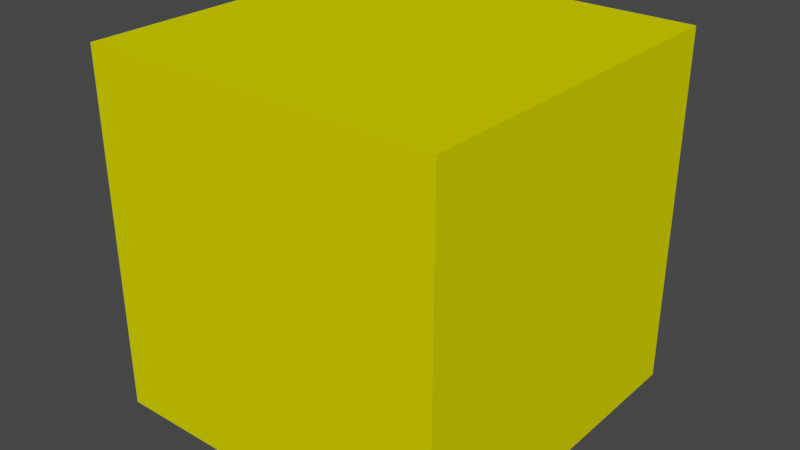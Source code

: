 # Source: light.blend  (saved by Blender 2.82.7; exported with 4.5.12 LTS)
import bpy
from mathutils import Matrix  # noqa: F401  (used for matrix-valued properties, if any)

bpy.ops.wm.read_factory_settings(use_empty=True)
scene = bpy.context.scene
scene.name = 'Scene'

# ---- collections
col_collection = bpy.data.collections.new('Collection'); scene.collection.children.link(col_collection)

# ---- materials (node trees are filled in below, after node groups)
mat_material = bpy.data.materials.new('Material')
mat_material.alpha_threshold = 0.0
mat_material.use_transparent_shadow = False
mat_material.diffuse_color = (0.8, 0.7624, 0.0, 1.0)
mat_material.roughness = 0.8141
mat_material.specular_intensity = 0.5078
mat_material.line_color = (0.0, 0.0, 0.0, 1.0)

# ---- material node trees

# ---- world
world_world = bpy.data.worlds.new('World'); scene.world = world_world
world_world.use_nodes = True; world_world.node_tree.nodes.clear()
_N = world_world.node_tree.nodes; _L = world_world.node_tree.links
n0 = _N.new('ShaderNodeOutputWorld'); n0.name = 'World Output'; n0.location = (300, 300)
n1 = _N.new('ShaderNodeBackground'); n1.name = 'Background'; n1.location = (10, 300)
n1.inputs[0].default_value = (0.05088, 0.05088, 0.05088, 1.0)
_L.new(n1.outputs[0], n0.inputs[0])
n0.is_active_output = True
world_world.color = (0.05088, 0.05088, 0.05088)
world_world.use_sun_shadow = False
world_world.sun_shadow_jitter_overblur = 0.0

# ---- meshes
me_cube = bpy.data.meshes.new('Cube')
me_cube.from_pydata([(1.0, 1.0, 1.0), (1.0, 1.0, -1.0), (1.0, -1.0, 1.0), (1.0, -1.0, -1.0), (-1.0, 1.0, 1.0), (-1.0, 1.0, -1.0), (-1.0, -1.0, 1.0), (-1.0, -1.0, -1.0)], [], [(0, 4, 6, 2), (3, 2, 6, 7), (7, 6, 4, 5), (5, 1, 3, 7), (1, 0, 2, 3), (5, 4, 0, 1)])
_uv = me_cube.uv_layers.new(name='UVMap')
_uv.uv.foreach_set('vector', [0.625, 0.5, 0.875, 0.5, 0.875, 0.75, 0.625, 0.75, 0.375, 0.75, 0.625, 0.75, 0.625, 1.0, 0.375, 1.0, 0.375, 0.0, 0.625, 0.0, 0.625, 0.25, 0.375, 0.25, 0.125, 0.5, 0.375, 0.5, 0.375, 0.75, 0.125, 0.75, 0.375, 0.5, 0.625, 0.5, 0.625, 0.75, 0.375, 0.75, 0.375, 0.25, 0.625, 0.25, 0.625, 0.5, 0.375, 0.5])
me_cube.materials.append(mat_material)
me_cube.use_remesh_preserve_volume = False
me_cube.use_remesh_preserve_attributes = False
me_cube.use_mirror_vertex_groups = False
me_cube.update()

# ---- objects
ob_cube = bpy.data.objects.new('Cube', me_cube)

# ---- transforms, parenting, visibility, modifiers, constraints
ob_cube.location = (0.0, 0.0, 0.0)
ob_cube.lock_rotations_4d = False
ob_cube.empty_display_type = 'ARROWS'
ob_cube.lineart.crease_threshold = 0.0

# ---- collection membership
col_collection.objects.link(ob_cube)

# ---- scene / render settings (as saved in the file)
scene.frame_start = 1; scene.frame_end = 250; scene.frame_set(1)
scene.render.engine = 'BLENDER_EEVEE_NEXT'
scene.cycles.use_denoising = False
scene.cycles.samples = 128
scene.cycles.sampling_pattern = 'TABULATED_SOBOL'
scene.cycles.use_adaptive_sampling = False
scene.cycles.use_light_tree = False
scene.view_settings.view_transform = 'Filmic'
bpy.context.view_layer.update()

# ---- added for rendering (the .blend has no active camera and no usable light): camera, sun
cam_auto = bpy.data.cameras.new('AutoCamera')
cam_auto.lens = 50.0
cam_auto.sensor_width = 36.0
cam_auto.clip_end = 1000.0
ob_auto_camera = bpy.data.objects.new('AutoCamera', cam_auto)
scene.collection.objects.link(ob_auto_camera)
ob_auto_camera.location = (3.20507, -3.84609, 2.56406)
ob_auto_camera.rotation_euler = (1.09748, -7.21219e-08, 0.694738)
scene.camera = ob_auto_camera
light_auto_sun = bpy.data.lights.new('AutoSun', 'SUN')
light_auto_sun.energy = 3.0
light_auto_sun.angle = 0.0523599
ob_auto_sun = bpy.data.objects.new('AutoSun', light_auto_sun)
scene.collection.objects.link(ob_auto_sun)
ob_auto_sun.rotation_euler = (0.872665, 0.174533, 0.523599)
bpy.context.view_layer.update()
